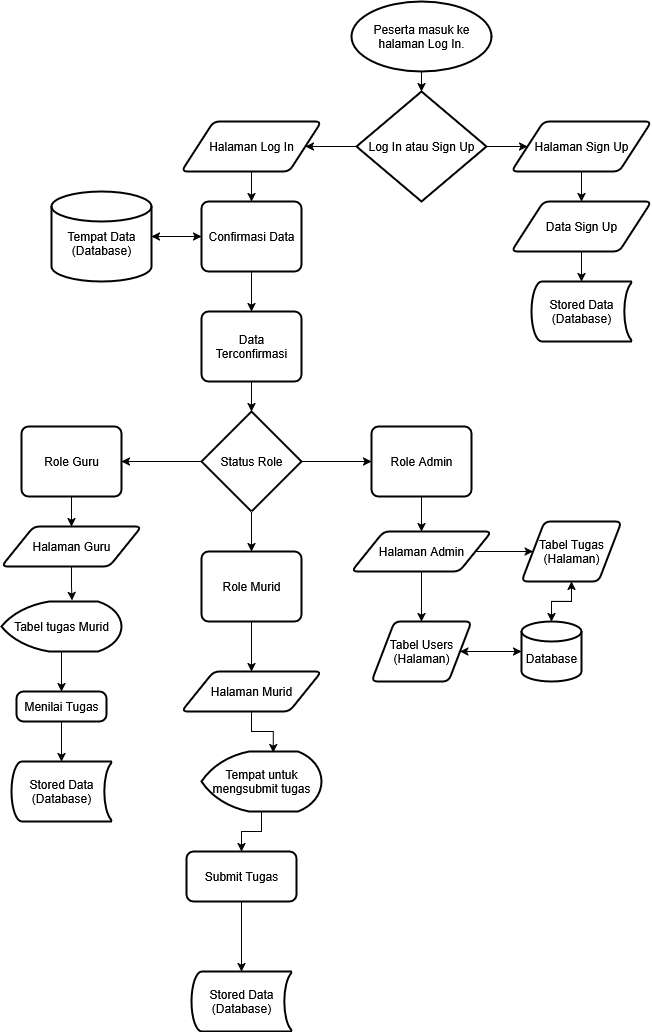

The diagram above was exported from draw.io. Its source (the exported page's mxGraphModel, read from the mxfile embedded in the PNG):
<mxGraphModel dx="1281" dy="535" grid="1" gridSize="10" guides="1" tooltips="1" connect="1" arrows="1" fold="1" page="1" pageScale="1" pageWidth="827" pageHeight="1169" math="0" shadow="0">
  <root>
    <mxCell id="WIyWlLk6GJQsqaUBKTNV-0" />
    <mxCell id="WIyWlLk6GJQsqaUBKTNV-1" parent="WIyWlLk6GJQsqaUBKTNV-0" />
    <mxCell id="m5D2SLe6ESboHp8Bnqkq-0" value="Peserta masuk ke halaman Log In." style="strokeWidth=2;html=1;shape=mxgraph.flowchart.start_1;whiteSpace=wrap;" parent="WIyWlLk6GJQsqaUBKTNV-1" vertex="1">
      <mxGeometry x="380" y="60" width="140" height="70" as="geometry" />
    </mxCell>
    <mxCell id="m5D2SLe6ESboHp8Bnqkq-8" style="edgeStyle=orthogonalEdgeStyle;rounded=0;orthogonalLoop=1;jettySize=auto;html=1;exitX=1;exitY=0.5;exitDx=0;exitDy=0;exitPerimeter=0;" parent="WIyWlLk6GJQsqaUBKTNV-1" source="m5D2SLe6ESboHp8Bnqkq-1" target="m5D2SLe6ESboHp8Bnqkq-6" edge="1">
      <mxGeometry relative="1" as="geometry" />
    </mxCell>
    <mxCell id="m5D2SLe6ESboHp8Bnqkq-15" style="edgeStyle=orthogonalEdgeStyle;rounded=0;orthogonalLoop=1;jettySize=auto;html=1;entryX=1;entryY=0.5;entryDx=0;entryDy=0;" parent="WIyWlLk6GJQsqaUBKTNV-1" source="m5D2SLe6ESboHp8Bnqkq-1" target="m5D2SLe6ESboHp8Bnqkq-14" edge="1">
      <mxGeometry relative="1" as="geometry" />
    </mxCell>
    <mxCell id="m5D2SLe6ESboHp8Bnqkq-1" value="Log In atau Sign Up" style="strokeWidth=2;html=1;shape=mxgraph.flowchart.decision;whiteSpace=wrap;" parent="WIyWlLk6GJQsqaUBKTNV-1" vertex="1">
      <mxGeometry x="385" y="150" width="130" height="110" as="geometry" />
    </mxCell>
    <mxCell id="m5D2SLe6ESboHp8Bnqkq-5" style="edgeStyle=orthogonalEdgeStyle;rounded=0;orthogonalLoop=1;jettySize=auto;html=1;entryX=0.5;entryY=0;entryDx=0;entryDy=0;entryPerimeter=0;" parent="WIyWlLk6GJQsqaUBKTNV-1" source="m5D2SLe6ESboHp8Bnqkq-0" target="m5D2SLe6ESboHp8Bnqkq-1" edge="1">
      <mxGeometry relative="1" as="geometry" />
    </mxCell>
    <mxCell id="m5D2SLe6ESboHp8Bnqkq-12" style="edgeStyle=orthogonalEdgeStyle;rounded=0;orthogonalLoop=1;jettySize=auto;html=1;entryX=0.5;entryY=0;entryDx=0;entryDy=0;" parent="WIyWlLk6GJQsqaUBKTNV-1" source="m5D2SLe6ESboHp8Bnqkq-6" target="m5D2SLe6ESboHp8Bnqkq-9" edge="1">
      <mxGeometry relative="1" as="geometry" />
    </mxCell>
    <mxCell id="m5D2SLe6ESboHp8Bnqkq-6" value="Halaman Sign Up" style="shape=parallelogram;html=1;strokeWidth=2;perimeter=parallelogramPerimeter;whiteSpace=wrap;rounded=1;arcSize=12;size=0.23;" parent="WIyWlLk6GJQsqaUBKTNV-1" vertex="1">
      <mxGeometry x="540" y="180" width="140" height="50" as="geometry" />
    </mxCell>
    <mxCell id="m5D2SLe6ESboHp8Bnqkq-9" value="Data Sign Up" style="shape=parallelogram;html=1;strokeWidth=2;perimeter=parallelogramPerimeter;whiteSpace=wrap;rounded=1;arcSize=12;size=0.23;" parent="WIyWlLk6GJQsqaUBKTNV-1" vertex="1">
      <mxGeometry x="540" y="260" width="140" height="50" as="geometry" />
    </mxCell>
    <mxCell id="m5D2SLe6ESboHp8Bnqkq-10" value="Stored Data&lt;br&gt;(Database)" style="strokeWidth=2;html=1;shape=mxgraph.flowchart.stored_data;whiteSpace=wrap;" parent="WIyWlLk6GJQsqaUBKTNV-1" vertex="1">
      <mxGeometry x="560" y="340" width="100" height="60" as="geometry" />
    </mxCell>
    <mxCell id="m5D2SLe6ESboHp8Bnqkq-13" style="edgeStyle=orthogonalEdgeStyle;rounded=0;orthogonalLoop=1;jettySize=auto;html=1;entryX=0.5;entryY=0;entryDx=0;entryDy=0;entryPerimeter=0;" parent="WIyWlLk6GJQsqaUBKTNV-1" source="m5D2SLe6ESboHp8Bnqkq-9" target="m5D2SLe6ESboHp8Bnqkq-10" edge="1">
      <mxGeometry relative="1" as="geometry" />
    </mxCell>
    <mxCell id="m5D2SLe6ESboHp8Bnqkq-19" style="edgeStyle=orthogonalEdgeStyle;rounded=0;orthogonalLoop=1;jettySize=auto;html=1;" parent="WIyWlLk6GJQsqaUBKTNV-1" source="m5D2SLe6ESboHp8Bnqkq-14" target="m5D2SLe6ESboHp8Bnqkq-16" edge="1">
      <mxGeometry relative="1" as="geometry" />
    </mxCell>
    <mxCell id="m5D2SLe6ESboHp8Bnqkq-14" value="Halaman Log In" style="shape=parallelogram;html=1;strokeWidth=2;perimeter=parallelogramPerimeter;whiteSpace=wrap;rounded=1;arcSize=12;size=0.23;" parent="WIyWlLk6GJQsqaUBKTNV-1" vertex="1">
      <mxGeometry x="210" y="180" width="140" height="50" as="geometry" />
    </mxCell>
    <mxCell id="m5D2SLe6ESboHp8Bnqkq-21" style="edgeStyle=orthogonalEdgeStyle;rounded=0;orthogonalLoop=1;jettySize=auto;html=1;" parent="WIyWlLk6GJQsqaUBKTNV-1" source="m5D2SLe6ESboHp8Bnqkq-16" target="m5D2SLe6ESboHp8Bnqkq-20" edge="1">
      <mxGeometry relative="1" as="geometry" />
    </mxCell>
    <mxCell id="m5D2SLe6ESboHp8Bnqkq-26" style="edgeStyle=orthogonalEdgeStyle;rounded=0;orthogonalLoop=1;jettySize=auto;html=1;" parent="WIyWlLk6GJQsqaUBKTNV-1" source="m5D2SLe6ESboHp8Bnqkq-16" target="m5D2SLe6ESboHp8Bnqkq-25" edge="1">
      <mxGeometry relative="1" as="geometry" />
    </mxCell>
    <mxCell id="m5D2SLe6ESboHp8Bnqkq-16" value="Confirmasi Data" style="rounded=1;whiteSpace=wrap;html=1;absoluteArcSize=1;arcSize=14;strokeWidth=2;" parent="WIyWlLk6GJQsqaUBKTNV-1" vertex="1">
      <mxGeometry x="230" y="260" width="100" height="70" as="geometry" />
    </mxCell>
    <mxCell id="m5D2SLe6ESboHp8Bnqkq-22" style="edgeStyle=orthogonalEdgeStyle;rounded=0;orthogonalLoop=1;jettySize=auto;html=1;" parent="WIyWlLk6GJQsqaUBKTNV-1" source="m5D2SLe6ESboHp8Bnqkq-20" target="m5D2SLe6ESboHp8Bnqkq-16" edge="1">
      <mxGeometry relative="1" as="geometry" />
    </mxCell>
    <mxCell id="m5D2SLe6ESboHp8Bnqkq-20" value="&lt;div&gt;&lt;br&gt;&lt;/div&gt;&lt;div&gt;Tempat Data&lt;/div&gt;(Database)" style="strokeWidth=2;html=1;shape=mxgraph.flowchart.database;whiteSpace=wrap;" parent="WIyWlLk6GJQsqaUBKTNV-1" vertex="1">
      <mxGeometry x="80" y="250" width="100" height="90" as="geometry" />
    </mxCell>
    <mxCell id="m5D2SLe6ESboHp8Bnqkq-29" style="edgeStyle=orthogonalEdgeStyle;rounded=0;orthogonalLoop=1;jettySize=auto;html=1;" parent="WIyWlLk6GJQsqaUBKTNV-1" source="m5D2SLe6ESboHp8Bnqkq-25" target="m5D2SLe6ESboHp8Bnqkq-28" edge="1">
      <mxGeometry relative="1" as="geometry" />
    </mxCell>
    <mxCell id="m5D2SLe6ESboHp8Bnqkq-25" value="Data Terconfirmasi" style="rounded=1;whiteSpace=wrap;html=1;absoluteArcSize=1;arcSize=14;strokeWidth=2;" parent="WIyWlLk6GJQsqaUBKTNV-1" vertex="1">
      <mxGeometry x="230" y="370" width="100" height="70" as="geometry" />
    </mxCell>
    <mxCell id="m5D2SLe6ESboHp8Bnqkq-34" style="edgeStyle=orthogonalEdgeStyle;rounded=0;orthogonalLoop=1;jettySize=auto;html=1;entryX=0.5;entryY=0;entryDx=0;entryDy=0;" parent="WIyWlLk6GJQsqaUBKTNV-1" source="m5D2SLe6ESboHp8Bnqkq-28" target="m5D2SLe6ESboHp8Bnqkq-33" edge="1">
      <mxGeometry relative="1" as="geometry" />
    </mxCell>
    <mxCell id="m5D2SLe6ESboHp8Bnqkq-35" style="edgeStyle=orthogonalEdgeStyle;rounded=0;orthogonalLoop=1;jettySize=auto;html=1;exitX=1;exitY=0.5;exitDx=0;exitDy=0;exitPerimeter=0;entryX=0;entryY=0.5;entryDx=0;entryDy=0;" parent="WIyWlLk6GJQsqaUBKTNV-1" source="m5D2SLe6ESboHp8Bnqkq-28" target="m5D2SLe6ESboHp8Bnqkq-31" edge="1">
      <mxGeometry relative="1" as="geometry" />
    </mxCell>
    <mxCell id="m5D2SLe6ESboHp8Bnqkq-36" style="edgeStyle=orthogonalEdgeStyle;rounded=0;orthogonalLoop=1;jettySize=auto;html=1;entryX=1;entryY=0.5;entryDx=0;entryDy=0;" parent="WIyWlLk6GJQsqaUBKTNV-1" source="m5D2SLe6ESboHp8Bnqkq-28" target="m5D2SLe6ESboHp8Bnqkq-32" edge="1">
      <mxGeometry relative="1" as="geometry" />
    </mxCell>
    <mxCell id="m5D2SLe6ESboHp8Bnqkq-28" value="Status Role" style="strokeWidth=2;html=1;shape=mxgraph.flowchart.decision;whiteSpace=wrap;" parent="WIyWlLk6GJQsqaUBKTNV-1" vertex="1">
      <mxGeometry x="230" y="470" width="100" height="100" as="geometry" />
    </mxCell>
    <mxCell id="m5D2SLe6ESboHp8Bnqkq-46" style="edgeStyle=orthogonalEdgeStyle;rounded=0;orthogonalLoop=1;jettySize=auto;html=1;" parent="WIyWlLk6GJQsqaUBKTNV-1" source="m5D2SLe6ESboHp8Bnqkq-31" target="m5D2SLe6ESboHp8Bnqkq-40" edge="1">
      <mxGeometry relative="1" as="geometry" />
    </mxCell>
    <mxCell id="m5D2SLe6ESboHp8Bnqkq-31" value="Role Admin" style="rounded=1;whiteSpace=wrap;html=1;absoluteArcSize=1;arcSize=14;strokeWidth=2;" parent="WIyWlLk6GJQsqaUBKTNV-1" vertex="1">
      <mxGeometry x="400" y="485" width="100" height="70" as="geometry" />
    </mxCell>
    <mxCell id="m5D2SLe6ESboHp8Bnqkq-45" style="edgeStyle=orthogonalEdgeStyle;rounded=0;orthogonalLoop=1;jettySize=auto;html=1;" parent="WIyWlLk6GJQsqaUBKTNV-1" source="m5D2SLe6ESboHp8Bnqkq-32" target="m5D2SLe6ESboHp8Bnqkq-41" edge="1">
      <mxGeometry relative="1" as="geometry" />
    </mxCell>
    <mxCell id="m5D2SLe6ESboHp8Bnqkq-32" value="Role Guru" style="rounded=1;whiteSpace=wrap;html=1;absoluteArcSize=1;arcSize=14;strokeWidth=2;" parent="WIyWlLk6GJQsqaUBKTNV-1" vertex="1">
      <mxGeometry x="50" y="485" width="100" height="70" as="geometry" />
    </mxCell>
    <mxCell id="m5D2SLe6ESboHp8Bnqkq-44" style="edgeStyle=orthogonalEdgeStyle;rounded=0;orthogonalLoop=1;jettySize=auto;html=1;entryX=0.5;entryY=0;entryDx=0;entryDy=0;" parent="WIyWlLk6GJQsqaUBKTNV-1" source="m5D2SLe6ESboHp8Bnqkq-33" target="m5D2SLe6ESboHp8Bnqkq-42" edge="1">
      <mxGeometry relative="1" as="geometry" />
    </mxCell>
    <mxCell id="m5D2SLe6ESboHp8Bnqkq-33" value="Role Murid" style="rounded=1;whiteSpace=wrap;html=1;absoluteArcSize=1;arcSize=14;strokeWidth=2;" parent="WIyWlLk6GJQsqaUBKTNV-1" vertex="1">
      <mxGeometry x="230" y="610" width="100" height="70" as="geometry" />
    </mxCell>
    <mxCell id="m5D2SLe6ESboHp8Bnqkq-65" style="edgeStyle=orthogonalEdgeStyle;rounded=0;orthogonalLoop=1;jettySize=auto;html=1;entryX=0.5;entryY=0;entryDx=0;entryDy=0;" parent="WIyWlLk6GJQsqaUBKTNV-1" source="m5D2SLe6ESboHp8Bnqkq-40" target="m5D2SLe6ESboHp8Bnqkq-61" edge="1">
      <mxGeometry relative="1" as="geometry" />
    </mxCell>
    <mxCell id="m5D2SLe6ESboHp8Bnqkq-66" style="edgeStyle=orthogonalEdgeStyle;rounded=0;orthogonalLoop=1;jettySize=auto;html=1;entryX=0;entryY=0.5;entryDx=0;entryDy=0;" parent="WIyWlLk6GJQsqaUBKTNV-1" source="m5D2SLe6ESboHp8Bnqkq-40" target="m5D2SLe6ESboHp8Bnqkq-63" edge="1">
      <mxGeometry relative="1" as="geometry" />
    </mxCell>
    <mxCell id="m5D2SLe6ESboHp8Bnqkq-40" value="Halaman Admin" style="shape=parallelogram;html=1;strokeWidth=2;perimeter=parallelogramPerimeter;whiteSpace=wrap;rounded=1;arcSize=12;size=0.23;" parent="WIyWlLk6GJQsqaUBKTNV-1" vertex="1">
      <mxGeometry x="380" y="590" width="140" height="40" as="geometry" />
    </mxCell>
    <mxCell id="m5D2SLe6ESboHp8Bnqkq-41" value="Halaman Guru" style="shape=parallelogram;html=1;strokeWidth=2;perimeter=parallelogramPerimeter;whiteSpace=wrap;rounded=1;arcSize=12;size=0.23;" parent="WIyWlLk6GJQsqaUBKTNV-1" vertex="1">
      <mxGeometry x="30" y="585" width="140" height="40" as="geometry" />
    </mxCell>
    <mxCell id="m5D2SLe6ESboHp8Bnqkq-42" value="Halaman Murid" style="shape=parallelogram;html=1;strokeWidth=2;perimeter=parallelogramPerimeter;whiteSpace=wrap;rounded=1;arcSize=12;size=0.23;" parent="WIyWlLk6GJQsqaUBKTNV-1" vertex="1">
      <mxGeometry x="210" y="730" width="140" height="40" as="geometry" />
    </mxCell>
    <mxCell id="m5D2SLe6ESboHp8Bnqkq-50" style="edgeStyle=orthogonalEdgeStyle;rounded=0;orthogonalLoop=1;jettySize=auto;html=1;" parent="WIyWlLk6GJQsqaUBKTNV-1" source="m5D2SLe6ESboHp8Bnqkq-47" target="m5D2SLe6ESboHp8Bnqkq-49" edge="1">
      <mxGeometry relative="1" as="geometry" />
    </mxCell>
    <mxCell id="m5D2SLe6ESboHp8Bnqkq-47" value="&lt;div&gt;Tempat untuk&lt;/div&gt;&lt;div&gt;mengsubmit tugas&lt;/div&gt;" style="strokeWidth=2;html=1;shape=mxgraph.flowchart.display;whiteSpace=wrap;" parent="WIyWlLk6GJQsqaUBKTNV-1" vertex="1">
      <mxGeometry x="230" y="810" width="120" height="60" as="geometry" />
    </mxCell>
    <mxCell id="m5D2SLe6ESboHp8Bnqkq-48" style="edgeStyle=orthogonalEdgeStyle;rounded=0;orthogonalLoop=1;jettySize=auto;html=1;entryX=0.598;entryY=0.017;entryDx=0;entryDy=0;entryPerimeter=0;" parent="WIyWlLk6GJQsqaUBKTNV-1" source="m5D2SLe6ESboHp8Bnqkq-42" target="m5D2SLe6ESboHp8Bnqkq-47" edge="1">
      <mxGeometry relative="1" as="geometry" />
    </mxCell>
    <mxCell id="m5D2SLe6ESboHp8Bnqkq-49" value="Submit Tugas" style="rounded=1;whiteSpace=wrap;html=1;absoluteArcSize=1;arcSize=14;strokeWidth=2;" parent="WIyWlLk6GJQsqaUBKTNV-1" vertex="1">
      <mxGeometry x="215" y="910" width="110" height="50" as="geometry" />
    </mxCell>
    <mxCell id="m5D2SLe6ESboHp8Bnqkq-51" value="Stored Data&lt;br&gt;(Database)" style="strokeWidth=2;html=1;shape=mxgraph.flowchart.stored_data;whiteSpace=wrap;" parent="WIyWlLk6GJQsqaUBKTNV-1" vertex="1">
      <mxGeometry x="220" y="1030" width="100" height="60" as="geometry" />
    </mxCell>
    <mxCell id="m5D2SLe6ESboHp8Bnqkq-52" style="edgeStyle=orthogonalEdgeStyle;rounded=0;orthogonalLoop=1;jettySize=auto;html=1;entryX=0.5;entryY=0;entryDx=0;entryDy=0;entryPerimeter=0;" parent="WIyWlLk6GJQsqaUBKTNV-1" source="m5D2SLe6ESboHp8Bnqkq-49" target="m5D2SLe6ESboHp8Bnqkq-51" edge="1">
      <mxGeometry relative="1" as="geometry" />
    </mxCell>
    <mxCell id="m5D2SLe6ESboHp8Bnqkq-57" style="edgeStyle=orthogonalEdgeStyle;rounded=0;orthogonalLoop=1;jettySize=auto;html=1;entryX=0.5;entryY=0;entryDx=0;entryDy=0;" parent="WIyWlLk6GJQsqaUBKTNV-1" source="m5D2SLe6ESboHp8Bnqkq-53" target="m5D2SLe6ESboHp8Bnqkq-54" edge="1">
      <mxGeometry relative="1" as="geometry" />
    </mxCell>
    <mxCell id="m5D2SLe6ESboHp8Bnqkq-53" value="Tabel tugas Murid" style="strokeWidth=2;html=1;shape=mxgraph.flowchart.display;whiteSpace=wrap;" parent="WIyWlLk6GJQsqaUBKTNV-1" vertex="1">
      <mxGeometry x="30" y="660" width="120" height="50" as="geometry" />
    </mxCell>
    <mxCell id="m5D2SLe6ESboHp8Bnqkq-54" value="Menilai Tugas" style="rounded=1;whiteSpace=wrap;html=1;absoluteArcSize=1;arcSize=14;strokeWidth=2;" parent="WIyWlLk6GJQsqaUBKTNV-1" vertex="1">
      <mxGeometry x="45" y="750" width="90" height="30" as="geometry" />
    </mxCell>
    <mxCell id="m5D2SLe6ESboHp8Bnqkq-55" value="Stored Data&lt;br&gt;(Database)" style="strokeWidth=2;html=1;shape=mxgraph.flowchart.stored_data;whiteSpace=wrap;" parent="WIyWlLk6GJQsqaUBKTNV-1" vertex="1">
      <mxGeometry x="40" y="820" width="100" height="60" as="geometry" />
    </mxCell>
    <mxCell id="m5D2SLe6ESboHp8Bnqkq-56" style="edgeStyle=orthogonalEdgeStyle;rounded=0;orthogonalLoop=1;jettySize=auto;html=1;entryX=0.588;entryY=-0.02;entryDx=0;entryDy=0;entryPerimeter=0;" parent="WIyWlLk6GJQsqaUBKTNV-1" source="m5D2SLe6ESboHp8Bnqkq-41" target="m5D2SLe6ESboHp8Bnqkq-53" edge="1">
      <mxGeometry relative="1" as="geometry" />
    </mxCell>
    <mxCell id="m5D2SLe6ESboHp8Bnqkq-58" style="edgeStyle=orthogonalEdgeStyle;rounded=0;orthogonalLoop=1;jettySize=auto;html=1;entryX=0.5;entryY=0;entryDx=0;entryDy=0;entryPerimeter=0;" parent="WIyWlLk6GJQsqaUBKTNV-1" source="m5D2SLe6ESboHp8Bnqkq-54" target="m5D2SLe6ESboHp8Bnqkq-55" edge="1">
      <mxGeometry relative="1" as="geometry" />
    </mxCell>
    <mxCell id="GOIuBWTPfjbzHgRMqvBl-0" style="edgeStyle=orthogonalEdgeStyle;rounded=0;orthogonalLoop=1;jettySize=auto;html=1;" edge="1" parent="WIyWlLk6GJQsqaUBKTNV-1" source="m5D2SLe6ESboHp8Bnqkq-61" target="m5D2SLe6ESboHp8Bnqkq-64">
      <mxGeometry relative="1" as="geometry" />
    </mxCell>
    <mxCell id="m5D2SLe6ESboHp8Bnqkq-61" value="Tabel Users&lt;br&gt;(Halaman)" style="shape=parallelogram;html=1;strokeWidth=2;perimeter=parallelogramPerimeter;whiteSpace=wrap;rounded=1;arcSize=12;size=0.23;" parent="WIyWlLk6GJQsqaUBKTNV-1" vertex="1">
      <mxGeometry x="400" y="680" width="100" height="60" as="geometry" />
    </mxCell>
    <mxCell id="m5D2SLe6ESboHp8Bnqkq-63" value="Tabel Tugas&lt;br&gt;(Halaman)" style="shape=parallelogram;html=1;strokeWidth=2;perimeter=parallelogramPerimeter;whiteSpace=wrap;rounded=1;arcSize=12;size=0.23;" parent="WIyWlLk6GJQsqaUBKTNV-1" vertex="1">
      <mxGeometry x="550" y="580" width="100" height="60" as="geometry" />
    </mxCell>
    <mxCell id="GOIuBWTPfjbzHgRMqvBl-1" style="edgeStyle=orthogonalEdgeStyle;rounded=0;orthogonalLoop=1;jettySize=auto;html=1;" edge="1" parent="WIyWlLk6GJQsqaUBKTNV-1" source="m5D2SLe6ESboHp8Bnqkq-64" target="m5D2SLe6ESboHp8Bnqkq-61">
      <mxGeometry relative="1" as="geometry" />
    </mxCell>
    <mxCell id="GOIuBWTPfjbzHgRMqvBl-3" style="edgeStyle=orthogonalEdgeStyle;rounded=0;orthogonalLoop=1;jettySize=auto;html=1;entryX=0.5;entryY=1;entryDx=0;entryDy=0;" edge="1" parent="WIyWlLk6GJQsqaUBKTNV-1" source="m5D2SLe6ESboHp8Bnqkq-64" target="m5D2SLe6ESboHp8Bnqkq-63">
      <mxGeometry relative="1" as="geometry" />
    </mxCell>
    <mxCell id="m5D2SLe6ESboHp8Bnqkq-64" value="&lt;div&gt;&lt;br&gt;&lt;/div&gt;&lt;div&gt;Database&lt;/div&gt;" style="strokeWidth=2;html=1;shape=mxgraph.flowchart.database;whiteSpace=wrap;" parent="WIyWlLk6GJQsqaUBKTNV-1" vertex="1">
      <mxGeometry x="550" y="680" width="60" height="60" as="geometry" />
    </mxCell>
    <mxCell id="GOIuBWTPfjbzHgRMqvBl-2" style="edgeStyle=orthogonalEdgeStyle;rounded=0;orthogonalLoop=1;jettySize=auto;html=1;entryX=0.5;entryY=0;entryDx=0;entryDy=0;entryPerimeter=0;" edge="1" parent="WIyWlLk6GJQsqaUBKTNV-1" source="m5D2SLe6ESboHp8Bnqkq-63" target="m5D2SLe6ESboHp8Bnqkq-64">
      <mxGeometry relative="1" as="geometry" />
    </mxCell>
  </root>
</mxGraphModel>